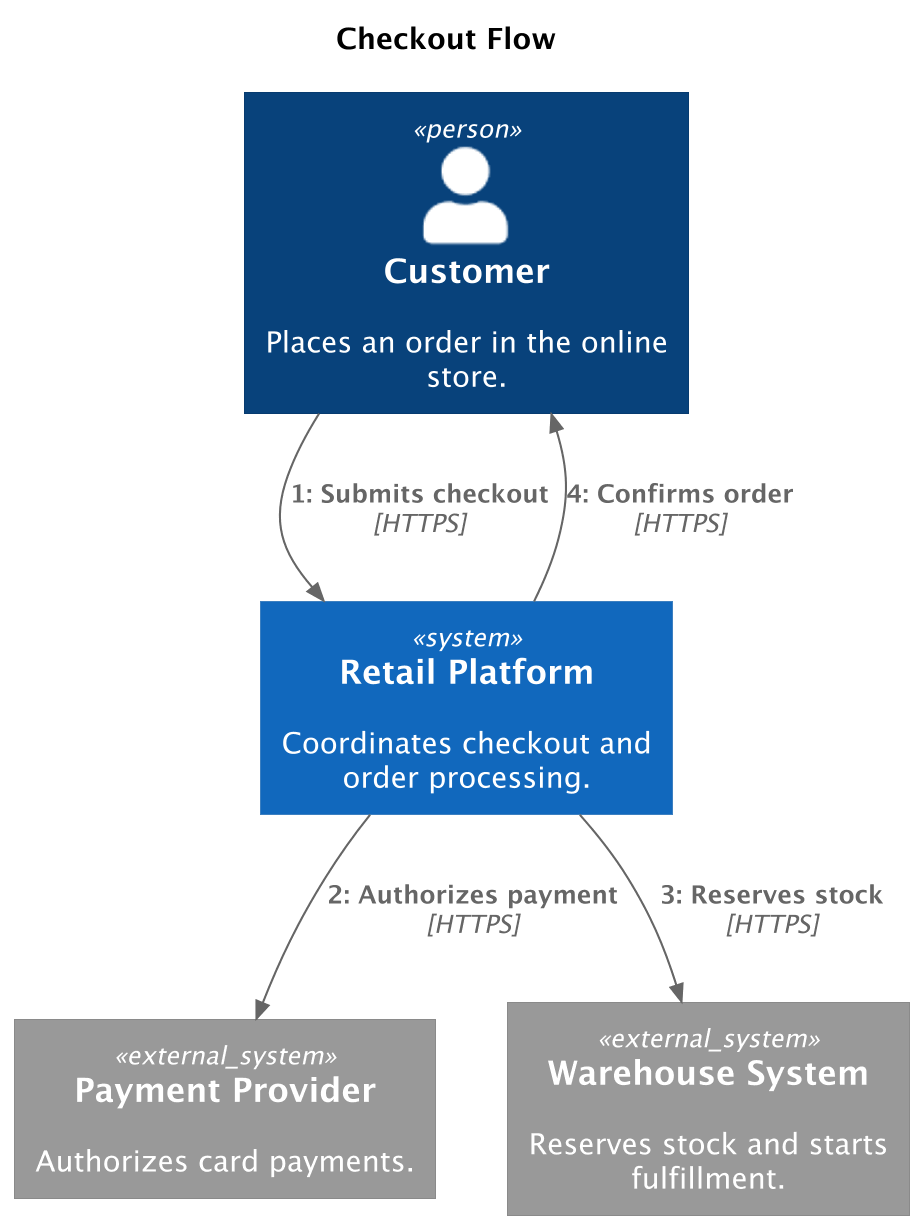

The diagram above was rendered by PlantUML. Its source (embedded in the PNG):
@startuml
' convert it with additional command line argument -DRELATIVE_INCLUDE="relative/absolute" to use locally
!if %variable_exists("RELATIVE_INCLUDE")
    !include %get_variable_value("RELATIVE_INCLUDE")/C4_Dynamic.puml
!else
    !include https://raw.githubusercontent.com/plantuml-stdlib/C4-PlantUML/master/C4_Dynamic.puml
!endif
skinparam dpi 200

title Checkout Flow

Person(customer, "Customer", "Places an order in the online store.")

System(retail_platform, "Retail Platform", "Coordinates checkout and order processing.")

System_Ext(payment_provider, "Payment Provider", "Authorizes card payments.")

System_Ext(warehouse_system, "Warehouse System", "Reserves stock and starts fulfillment.")

Rel(customer, retail_platform, "Submits checkout", "HTTPS")
Rel(retail_platform, payment_provider, "Authorizes payment", "HTTPS")
Rel(retail_platform, warehouse_system, "Reserves stock", "HTTPS")
Rel(retail_platform, customer, "Confirms order", "HTTPS")

@enduml